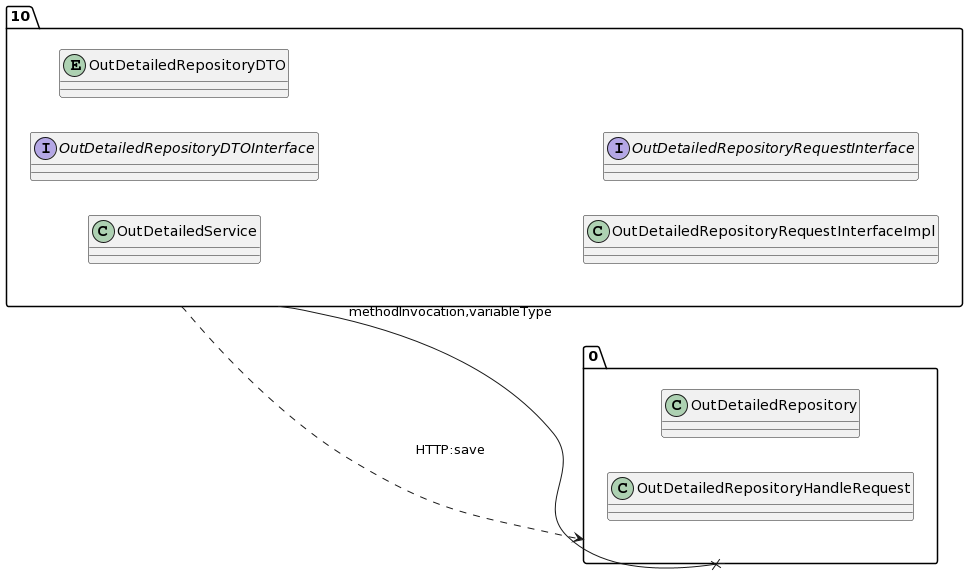

The diagram above was rendered by PlantUML. Its source (embedded in the PNG):
@startuml
allow_mixing
left to right direction
package "10"{
class OutDetailedService
interface OutDetailedRepositoryDTOInterface
entity OutDetailedRepositoryDTO
class OutDetailedRepositoryRequestInterfaceImpl
interface OutDetailedRepositoryRequestInterface

}
package "0"{
class OutDetailedRepository
class OutDetailedRepositoryHandleRequest

}
"10" --x "0":methodInvocation,variableType
"10" ..> "0":HTTP:save
@enduml